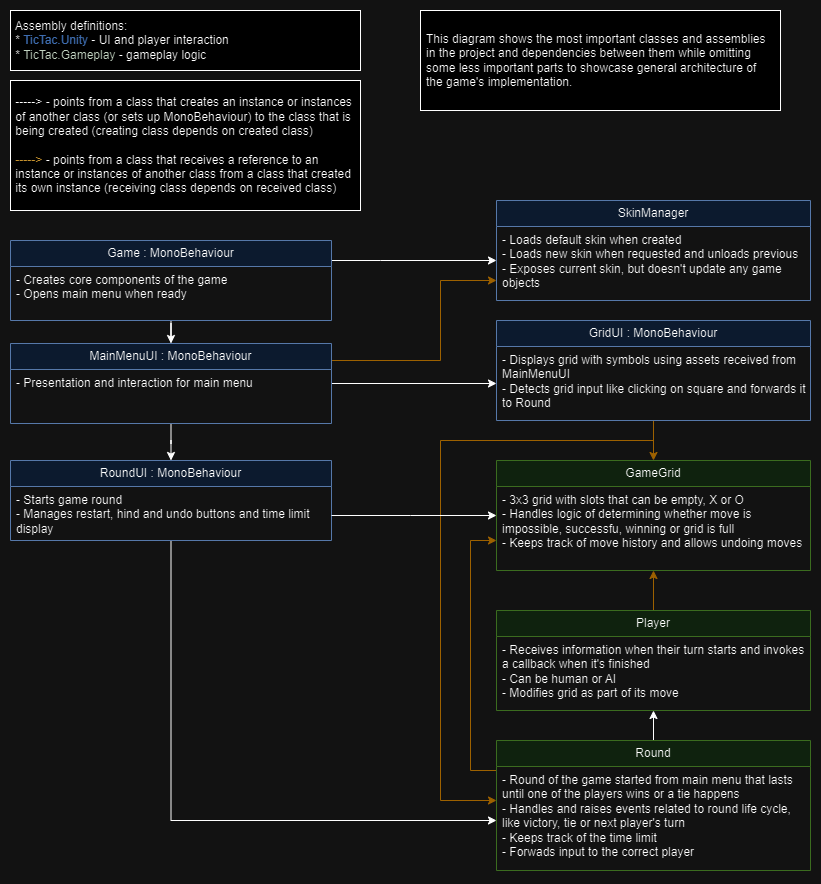

The diagram above was exported from draw.io. Its source (the exported page's mxGraphModel, read from the mxfile embedded in the PNG):
<mxGraphModel dx="1434" dy="780" grid="1" gridSize="10" guides="1" tooltips="1" connect="1" arrows="1" fold="1" page="1" pageScale="1" pageWidth="827" pageHeight="1169" math="0" shadow="0">
  <root>
    <mxCell id="WIyWlLk6GJQsqaUBKTNV-0" />
    <mxCell id="WIyWlLk6GJQsqaUBKTNV-1" parent="WIyWlLk6GJQsqaUBKTNV-0" />
    <mxCell id="d-jBDZalHZDU8UW3Yooj-9" value="&amp;nbsp;Assembly definitions:&lt;div&gt;&amp;nbsp;* &lt;font color=&quot;#6e9de0&quot;&gt;TicTac.Unity&lt;/font&gt; - UI and player interaction&lt;/div&gt;&lt;div&gt;&amp;nbsp;* &lt;font color=&quot;#263725&quot;&gt;TicTac.Gameplay&lt;/font&gt; - gameplay logic&lt;/div&gt;" style="html=1;whiteSpace=wrap;align=left;" parent="WIyWlLk6GJQsqaUBKTNV-1" vertex="1">
      <mxGeometry x="10" y="10" width="350" height="60" as="geometry" />
    </mxCell>
    <mxCell id="u7T4yCdY8pyoBuEBuhRW-4" style="edgeStyle=orthogonalEdgeStyle;rounded=0;orthogonalLoop=1;jettySize=auto;html=1;" parent="WIyWlLk6GJQsqaUBKTNV-1" source="d-jBDZalHZDU8UW3Yooj-18" target="8-evS0J0TAmXmX2_iPEQ-1" edge="1">
      <mxGeometry relative="1" as="geometry" />
    </mxCell>
    <mxCell id="qPl9mMfPwSDymqZRQLVb-4" style="edgeStyle=orthogonalEdgeStyle;rounded=0;orthogonalLoop=1;jettySize=auto;html=1;fillColor=#ffe6cc;strokeColor=#d79b00;" parent="WIyWlLk6GJQsqaUBKTNV-1" source="d-jBDZalHZDU8UW3Yooj-18" target="u7T4yCdY8pyoBuEBuhRW-1" edge="1">
      <mxGeometry relative="1" as="geometry">
        <Array as="points">
          <mxPoint x="440" y="360" />
          <mxPoint x="440" y="280" />
        </Array>
      </mxGeometry>
    </mxCell>
    <mxCell id="YSosU4ua5nU1_GP0RZSl-6" style="edgeStyle=orthogonalEdgeStyle;rounded=0;orthogonalLoop=1;jettySize=auto;html=1;" edge="1" parent="WIyWlLk6GJQsqaUBKTNV-1" source="d-jBDZalHZDU8UW3Yooj-18" target="YSosU4ua5nU1_GP0RZSl-4">
      <mxGeometry relative="1" as="geometry" />
    </mxCell>
    <mxCell id="d-jBDZalHZDU8UW3Yooj-18" value="MainMenuUI : MonoBehaviour" style="swimlane;fontStyle=0;childLayout=stackLayout;horizontal=1;startSize=26;fillColor=#dae8fc;horizontalStack=0;resizeParent=1;resizeParentMax=0;resizeLast=0;collapsible=1;marginBottom=0;whiteSpace=wrap;html=1;strokeColor=#6c8ebf;" parent="WIyWlLk6GJQsqaUBKTNV-1" vertex="1">
      <mxGeometry x="10" y="343" width="321" height="80" as="geometry" />
    </mxCell>
    <mxCell id="d-jBDZalHZDU8UW3Yooj-19" value="- Presentation and interaction for main menu" style="text;strokeColor=none;fillColor=none;align=left;verticalAlign=top;spacingLeft=4;spacingRight=4;overflow=hidden;rotatable=0;points=[[0,0.5],[1,0.5]];portConstraint=eastwest;whiteSpace=wrap;html=1;" parent="d-jBDZalHZDU8UW3Yooj-18" vertex="1">
      <mxGeometry y="26" width="321" height="54" as="geometry" />
    </mxCell>
    <mxCell id="8-evS0J0TAmXmX2_iPEQ-10" style="edgeStyle=orthogonalEdgeStyle;rounded=0;orthogonalLoop=1;jettySize=auto;html=1;entryX=0.5;entryY=0;entryDx=0;entryDy=0;fillColor=#ffe6cc;strokeColor=#d79b00;" parent="WIyWlLk6GJQsqaUBKTNV-1" source="8-evS0J0TAmXmX2_iPEQ-0" target="8-evS0J0TAmXmX2_iPEQ-8" edge="1">
      <mxGeometry relative="1" as="geometry" />
    </mxCell>
    <mxCell id="YSosU4ua5nU1_GP0RZSl-0" style="edgeStyle=orthogonalEdgeStyle;rounded=0;orthogonalLoop=1;jettySize=auto;html=1;fillColor=#ffe6cc;strokeColor=#d79b00;" edge="1" parent="WIyWlLk6GJQsqaUBKTNV-1" source="8-evS0J0TAmXmX2_iPEQ-0" target="8-evS0J0TAmXmX2_iPEQ-12">
      <mxGeometry relative="1" as="geometry">
        <Array as="points">
          <mxPoint x="653" y="440" />
          <mxPoint x="440" y="440" />
          <mxPoint x="440" y="800" />
        </Array>
      </mxGeometry>
    </mxCell>
    <mxCell id="8-evS0J0TAmXmX2_iPEQ-0" value="GridUI&amp;nbsp;: MonoBehaviour" style="swimlane;fontStyle=0;childLayout=stackLayout;horizontal=1;startSize=26;fillColor=#dae8fc;horizontalStack=0;resizeParent=1;resizeParentMax=0;resizeLast=0;collapsible=1;marginBottom=0;whiteSpace=wrap;html=1;strokeColor=#6c8ebf;" parent="WIyWlLk6GJQsqaUBKTNV-1" vertex="1">
      <mxGeometry x="496" y="320" width="314" height="100" as="geometry">
        <mxRectangle x="490" y="240" width="80" height="30" as="alternateBounds" />
      </mxGeometry>
    </mxCell>
    <mxCell id="8-evS0J0TAmXmX2_iPEQ-1" value="- Displays grid with symbols using assets received from MainMenuUI&lt;div&gt;- Detects grid input like clicking on square and forwards it to Round&lt;/div&gt;" style="text;strokeColor=none;fillColor=none;align=left;verticalAlign=top;spacingLeft=4;spacingRight=4;overflow=hidden;rotatable=0;points=[[0,0.5],[1,0.5]];portConstraint=eastwest;whiteSpace=wrap;html=1;" parent="8-evS0J0TAmXmX2_iPEQ-0" vertex="1">
      <mxGeometry y="26" width="314" height="74" as="geometry" />
    </mxCell>
    <mxCell id="8-evS0J0TAmXmX2_iPEQ-8" value="GameGrid" style="swimlane;fontStyle=0;childLayout=stackLayout;horizontal=1;startSize=26;fillColor=#d5e8d4;horizontalStack=0;resizeParent=1;resizeParentMax=0;resizeLast=0;collapsible=1;marginBottom=0;whiteSpace=wrap;html=1;strokeColor=#82b366;" parent="WIyWlLk6GJQsqaUBKTNV-1" vertex="1">
      <mxGeometry x="496" y="460" width="314" height="110" as="geometry" />
    </mxCell>
    <mxCell id="8-evS0J0TAmXmX2_iPEQ-9" value="- 3x3 grid with slots that can be empty, X or O&lt;div&gt;- Handles logic of determining whether move is impossible, successfu, winning or grid is full&lt;/div&gt;&lt;div&gt;- Keeps track of move history and allows undoing moves&lt;/div&gt;" style="text;strokeColor=none;fillColor=none;align=left;verticalAlign=top;spacingLeft=4;spacingRight=4;overflow=hidden;rotatable=0;points=[[0,0.5],[1,0.5]];portConstraint=eastwest;whiteSpace=wrap;html=1;" parent="8-evS0J0TAmXmX2_iPEQ-8" vertex="1">
      <mxGeometry y="26" width="314" height="84" as="geometry" />
    </mxCell>
    <mxCell id="fxhKiSCsHGYvhYIhRDlt-1" style="edgeStyle=orthogonalEdgeStyle;rounded=0;orthogonalLoop=1;jettySize=auto;html=1;" parent="WIyWlLk6GJQsqaUBKTNV-1" source="8-evS0J0TAmXmX2_iPEQ-12" target="8-evS0J0TAmXmX2_iPEQ-17" edge="1">
      <mxGeometry relative="1" as="geometry" />
    </mxCell>
    <mxCell id="YSosU4ua5nU1_GP0RZSl-1" style="edgeStyle=orthogonalEdgeStyle;rounded=0;orthogonalLoop=1;jettySize=auto;html=1;fillColor=#ffe6cc;strokeColor=#d79b00;" edge="1" parent="WIyWlLk6GJQsqaUBKTNV-1" source="8-evS0J0TAmXmX2_iPEQ-12" target="8-evS0J0TAmXmX2_iPEQ-8">
      <mxGeometry relative="1" as="geometry">
        <Array as="points">
          <mxPoint x="470" y="770" />
          <mxPoint x="470" y="540" />
        </Array>
      </mxGeometry>
    </mxCell>
    <mxCell id="8-evS0J0TAmXmX2_iPEQ-12" value="Round" style="swimlane;fontStyle=0;childLayout=stackLayout;horizontal=1;startSize=26;fillColor=#d5e8d4;horizontalStack=0;resizeParent=1;resizeParentMax=0;resizeLast=0;collapsible=1;marginBottom=0;whiteSpace=wrap;html=1;strokeColor=#82b366;" parent="WIyWlLk6GJQsqaUBKTNV-1" vertex="1">
      <mxGeometry x="496" y="740" width="314" height="130" as="geometry" />
    </mxCell>
    <mxCell id="8-evS0J0TAmXmX2_iPEQ-13" value="- Round of the game started from main menu that lasts until one of the players wins or a tie happens&lt;div&gt;- Handles and raises events related to round life cycle, like victory, tie or next player's turn&lt;/div&gt;&lt;div&gt;- Keeps track of the time limit&lt;/div&gt;&lt;div&gt;- Forwads input to the correct player&lt;/div&gt;" style="text;strokeColor=none;fillColor=none;align=left;verticalAlign=top;spacingLeft=4;spacingRight=4;overflow=hidden;rotatable=0;points=[[0,0.5],[1,0.5]];portConstraint=eastwest;whiteSpace=wrap;html=1;" parent="8-evS0J0TAmXmX2_iPEQ-12" vertex="1">
      <mxGeometry y="26" width="314" height="104" as="geometry" />
    </mxCell>
    <mxCell id="fxhKiSCsHGYvhYIhRDlt-5" style="edgeStyle=orthogonalEdgeStyle;rounded=0;orthogonalLoop=1;jettySize=auto;html=1;fillColor=#ffe6cc;strokeColor=#d79b00;" parent="WIyWlLk6GJQsqaUBKTNV-1" source="8-evS0J0TAmXmX2_iPEQ-17" target="8-evS0J0TAmXmX2_iPEQ-8" edge="1">
      <mxGeometry relative="1" as="geometry" />
    </mxCell>
    <mxCell id="8-evS0J0TAmXmX2_iPEQ-17" value="Player" style="swimlane;fontStyle=0;childLayout=stackLayout;horizontal=1;startSize=26;fillColor=#d5e8d4;horizontalStack=0;resizeParent=1;resizeParentMax=0;resizeLast=0;collapsible=1;marginBottom=0;whiteSpace=wrap;html=1;strokeColor=#82b366;" parent="WIyWlLk6GJQsqaUBKTNV-1" vertex="1">
      <mxGeometry x="496" y="610" width="314" height="100" as="geometry" />
    </mxCell>
    <mxCell id="8-evS0J0TAmXmX2_iPEQ-18" value="- Receives information when their turn starts and invokes a callback when it's finished&lt;div&gt;- Can be human or AI&lt;/div&gt;&lt;div&gt;- Modifies grid as part of its move&lt;/div&gt;" style="text;strokeColor=none;fillColor=none;align=left;verticalAlign=top;spacingLeft=4;spacingRight=4;overflow=hidden;rotatable=0;points=[[0,0.5],[1,0.5]];portConstraint=eastwest;whiteSpace=wrap;html=1;" parent="8-evS0J0TAmXmX2_iPEQ-17" vertex="1">
      <mxGeometry y="26" width="314" height="74" as="geometry" />
    </mxCell>
    <mxCell id="u7T4yCdY8pyoBuEBuhRW-0" value="SkinManager" style="swimlane;fontStyle=0;childLayout=stackLayout;horizontal=1;startSize=26;fillColor=#dae8fc;horizontalStack=0;resizeParent=1;resizeParentMax=0;resizeLast=0;collapsible=1;marginBottom=0;whiteSpace=wrap;html=1;strokeColor=#6c8ebf;" parent="WIyWlLk6GJQsqaUBKTNV-1" vertex="1">
      <mxGeometry x="496" y="200" width="314" height="100" as="geometry">
        <mxRectangle x="490" y="240" width="80" height="30" as="alternateBounds" />
      </mxGeometry>
    </mxCell>
    <mxCell id="u7T4yCdY8pyoBuEBuhRW-1" value="- Loads default skin when created&lt;div&gt;- Loads new skin when requested and unloads previous&lt;/div&gt;&lt;div&gt;- Exposes current skin, but doesn't update any game objects&lt;/div&gt;" style="text;strokeColor=none;fillColor=none;align=left;verticalAlign=top;spacingLeft=4;spacingRight=4;overflow=hidden;rotatable=0;points=[[0,0.5],[1,0.5]];portConstraint=eastwest;whiteSpace=wrap;html=1;" parent="u7T4yCdY8pyoBuEBuhRW-0" vertex="1">
      <mxGeometry y="26" width="314" height="74" as="geometry" />
    </mxCell>
    <mxCell id="u7T4yCdY8pyoBuEBuhRW-7" value="&amp;nbsp;-----&amp;gt; - points from a class that creates an instance or instances&amp;nbsp; &amp;nbsp;of another class (or sets up MonoBehaviour) to the class that is&amp;nbsp; &amp;nbsp;being created (creating class depends on created class)&lt;div&gt;&lt;br&gt;&lt;/div&gt;&lt;div&gt;&lt;font color=&quot;#996500&quot;&gt;&amp;nbsp;-----&amp;gt;&lt;/font&gt; - points from a class that receives a reference to an&amp;nbsp; &amp;nbsp;instance or instances of another class from a class that created&amp;nbsp; &amp;nbsp;its own instance (receiving class depends on received class)&lt;br&gt;&lt;/div&gt;" style="html=1;whiteSpace=wrap;align=left;" parent="WIyWlLk6GJQsqaUBKTNV-1" vertex="1">
      <mxGeometry x="10" y="80" width="350" height="130" as="geometry" />
    </mxCell>
    <mxCell id="qPl9mMfPwSDymqZRQLVb-2" style="edgeStyle=orthogonalEdgeStyle;rounded=0;orthogonalLoop=1;jettySize=auto;html=1;" parent="WIyWlLk6GJQsqaUBKTNV-1" source="qPl9mMfPwSDymqZRQLVb-0" target="d-jBDZalHZDU8UW3Yooj-18" edge="1">
      <mxGeometry relative="1" as="geometry" />
    </mxCell>
    <mxCell id="qPl9mMfPwSDymqZRQLVb-3" style="edgeStyle=orthogonalEdgeStyle;rounded=0;orthogonalLoop=1;jettySize=auto;html=1;" parent="WIyWlLk6GJQsqaUBKTNV-1" source="qPl9mMfPwSDymqZRQLVb-0" target="u7T4yCdY8pyoBuEBuhRW-0" edge="1">
      <mxGeometry relative="1" as="geometry">
        <Array as="points">
          <mxPoint x="380" y="260" />
          <mxPoint x="380" y="260" />
        </Array>
      </mxGeometry>
    </mxCell>
    <mxCell id="qPl9mMfPwSDymqZRQLVb-0" value="Game : MonoBehaviour" style="swimlane;fontStyle=0;childLayout=stackLayout;horizontal=1;startSize=26;fillColor=#dae8fc;horizontalStack=0;resizeParent=1;resizeParentMax=0;resizeLast=0;collapsible=1;marginBottom=0;whiteSpace=wrap;html=1;strokeColor=#6c8ebf;" parent="WIyWlLk6GJQsqaUBKTNV-1" vertex="1">
      <mxGeometry x="10" y="240" width="321" height="80" as="geometry" />
    </mxCell>
    <mxCell id="qPl9mMfPwSDymqZRQLVb-1" value="- Creates core components of the game&lt;div&gt;- Opens main menu when ready&lt;/div&gt;" style="text;strokeColor=none;fillColor=none;align=left;verticalAlign=top;spacingLeft=4;spacingRight=4;overflow=hidden;rotatable=0;points=[[0,0.5],[1,0.5]];portConstraint=eastwest;whiteSpace=wrap;html=1;" parent="qPl9mMfPwSDymqZRQLVb-0" vertex="1">
      <mxGeometry y="26" width="321" height="54" as="geometry" />
    </mxCell>
    <mxCell id="YSosU4ua5nU1_GP0RZSl-9" style="edgeStyle=orthogonalEdgeStyle;rounded=0;orthogonalLoop=1;jettySize=auto;html=1;" edge="1" parent="WIyWlLk6GJQsqaUBKTNV-1" source="YSosU4ua5nU1_GP0RZSl-4" target="8-evS0J0TAmXmX2_iPEQ-13">
      <mxGeometry relative="1" as="geometry">
        <Array as="points">
          <mxPoint x="171" y="820" />
        </Array>
      </mxGeometry>
    </mxCell>
    <mxCell id="YSosU4ua5nU1_GP0RZSl-4" value="RoundUI : MonoBehaviour" style="swimlane;fontStyle=0;childLayout=stackLayout;horizontal=1;startSize=26;fillColor=#dae8fc;horizontalStack=0;resizeParent=1;resizeParentMax=0;resizeLast=0;collapsible=1;marginBottom=0;whiteSpace=wrap;html=1;strokeColor=#6c8ebf;" vertex="1" parent="WIyWlLk6GJQsqaUBKTNV-1">
      <mxGeometry x="10" y="460" width="321" height="80" as="geometry" />
    </mxCell>
    <mxCell id="YSosU4ua5nU1_GP0RZSl-5" value="- Starts game round&lt;div&gt;- Manages restart, hind and undo buttons and time limit display&lt;/div&gt;" style="text;strokeColor=none;fillColor=none;align=left;verticalAlign=top;spacingLeft=4;spacingRight=4;overflow=hidden;rotatable=0;points=[[0,0.5],[1,0.5]];portConstraint=eastwest;whiteSpace=wrap;html=1;" vertex="1" parent="YSosU4ua5nU1_GP0RZSl-4">
      <mxGeometry y="26" width="321" height="54" as="geometry" />
    </mxCell>
    <mxCell id="YSosU4ua5nU1_GP0RZSl-7" style="edgeStyle=orthogonalEdgeStyle;rounded=0;orthogonalLoop=1;jettySize=auto;html=1;" edge="1" parent="WIyWlLk6GJQsqaUBKTNV-1" source="YSosU4ua5nU1_GP0RZSl-5" target="8-evS0J0TAmXmX2_iPEQ-8">
      <mxGeometry relative="1" as="geometry">
        <Array as="points">
          <mxPoint x="410" y="515" />
          <mxPoint x="410" y="515" />
        </Array>
      </mxGeometry>
    </mxCell>
    <mxCell id="YSosU4ua5nU1_GP0RZSl-10" value="&lt;div&gt;This diagram shows the most important classes and assemblies in the project and dependencies between them while omitting some less important parts to showcase general architecture of the game's implementation.&lt;/div&gt;" style="html=1;whiteSpace=wrap;align=left;perimeterSpacing=0;spacingLeft=4;spacingRight=4;" vertex="1" parent="WIyWlLk6GJQsqaUBKTNV-1">
      <mxGeometry x="420" y="10" width="360" height="100" as="geometry" />
    </mxCell>
  </root>
</mxGraphModel>